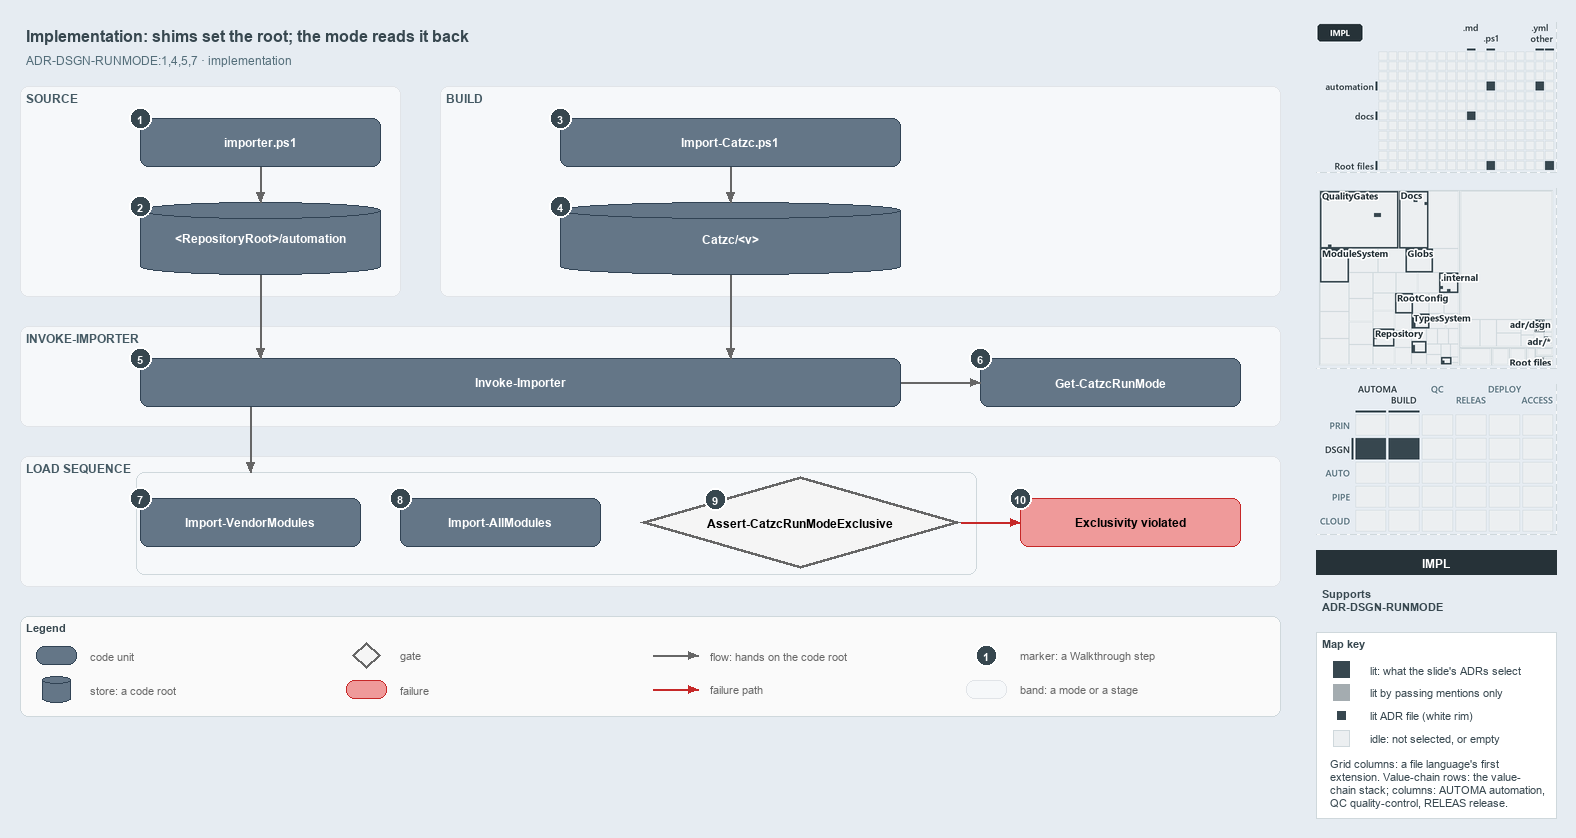

The diagram above was exported from draw.io. Its source (the exported page's mxGraphModel, read from the mxfile embedded in the PNG):
<mxGraphModel dx="1024" dy="768" grid="0" gridSize="10" guides="1" tooltips="1" connect="1" arrows="1" fold="1" page="1" pageScale="1" pageWidth="1572" pageHeight="740" background="#E6ECF2" math="0" shadow="0">
  <root>
    <mxCell id="0" />
    <mxCell id="1" parent="0" />
    <mxCell id="title" value="Implementation: shims set the root; the mode reads it back" style="text;html=1;align=left;verticalAlign=middle;fontSize=16;fontStyle=1;fontColor=#37474F;" vertex="1" parent="1">
      <mxGeometry x="20" y="14" width="1260" height="30" as="geometry" />
    </mxCell>
    <mxCell id="subtitle" value="ADR-DSGN-RUNMODE:1,4,5,7 &amp;#183; implementation" style="text;html=1;align=left;verticalAlign=middle;fontSize=12;fontColor=#546E7A;" vertex="1" parent="1">
      <mxGeometry x="20" y="44" width="1240" height="20" as="geometry" />
    </mxCell>
    <mxCell id="band-source" value="SOURCE" style="rounded=1;html=1;arcSize=3;fillColor=#F6F8FA;strokeColor=#E1E4E8;verticalAlign=top;align=left;spacingLeft=8;fontStyle=1;fontSize=12;fontColor=#455A64;" vertex="1" parent="1">
      <mxGeometry x="20" y="80" width="380" height="210" as="geometry" />
    </mxCell>
    <mxCell id="band-build" value="BUILD" style="rounded=1;html=1;arcSize=3;fillColor=#F6F8FA;strokeColor=#E1E4E8;verticalAlign=top;align=left;spacingLeft=8;fontStyle=1;fontSize=12;fontColor=#455A64;" vertex="1" parent="1">
      <mxGeometry x="440" y="80" width="840" height="210" as="geometry" />
    </mxCell>
    <mxCell id="band-invoke" value="INVOKE-IMPORTER" style="rounded=1;html=1;arcSize=3;fillColor=#F6F8FA;strokeColor=#E1E4E8;verticalAlign=top;align=left;spacingLeft=8;fontStyle=1;fontSize=12;fontColor=#455A64;" vertex="1" parent="1">
      <mxGeometry x="20" y="320" width="1260" height="100" as="geometry" />
    </mxCell>
    <mxCell id="band-sequence" value="LOAD SEQUENCE" style="rounded=1;html=1;arcSize=3;fillColor=#F6F8FA;strokeColor=#E1E4E8;verticalAlign=top;align=left;spacingLeft=8;fontStyle=1;fontSize=12;fontColor=#455A64;" vertex="1" parent="1">
      <mxGeometry x="20" y="450" width="1260" height="130" as="geometry" />
    </mxCell>
    <mxCell id="g-importer" value="&lt;b&gt;importer.ps1&lt;/b&gt;" style="rounded=1;whiteSpace=wrap;html=1;arcSize=20;fillColor=#647687;strokeColor=#314354;fontColor=#FFFFFF;fontSize=12;" vertex="1" parent="1">
      <mxGeometry x="140" y="112" width="240" height="48" as="geometry" />
    </mxCell>
    <mxCell id="g-source-root" value="&lt;b&gt;&amp;lt;RepositoryRoot&amp;gt;/automation&lt;/b&gt;" style="shape=cylinder3;boundedLbl=1;backgroundOutline=1;size=8;whiteSpace=wrap;html=1;fillColor=#647687;strokeColor=#314354;fontColor=#FFFFFF;fontSize=12;" vertex="1" parent="1">
      <mxGeometry x="140" y="196" width="240" height="72" as="geometry" />
    </mxCell>
    <mxCell id="g-import-catzc" value="&lt;b&gt;Import-Catzc.ps1&lt;/b&gt;" style="rounded=1;whiteSpace=wrap;html=1;arcSize=20;fillColor=#647687;strokeColor=#314354;fontColor=#FFFFFF;fontSize=12;" vertex="1" parent="1">
      <mxGeometry x="560" y="112" width="340" height="48" as="geometry" />
    </mxCell>
    <mxCell id="g-build-root" value="&lt;b&gt;Catzc/&amp;lt;v&amp;gt;&lt;/b&gt;" style="shape=cylinder3;boundedLbl=1;backgroundOutline=1;size=8;whiteSpace=wrap;html=1;fillColor=#647687;strokeColor=#314354;fontColor=#FFFFFF;fontSize=12;" vertex="1" parent="1">
      <mxGeometry x="560" y="196" width="340" height="72" as="geometry" />
    </mxCell>
    <mxCell id="g-invoke" value="&lt;b&gt;Invoke-Importer&lt;/b&gt;" style="rounded=1;whiteSpace=wrap;html=1;arcSize=20;fillColor=#647687;strokeColor=#314354;fontColor=#FFFFFF;fontSize=12;" vertex="1" parent="1">
      <mxGeometry x="140" y="352" width="760" height="48" as="geometry" />
    </mxCell>
    <mxCell id="g-runmode" value="&lt;b&gt;Get-CatzcRunMode&lt;/b&gt;" style="rounded=1;whiteSpace=wrap;html=1;arcSize=20;fillColor=#647687;strokeColor=#314354;fontColor=#FFFFFF;fontSize=12;" vertex="1" parent="1">
      <mxGeometry x="980" y="352" width="260" height="48" as="geometry" />
    </mxCell>
    <mxCell id="g-vendor" value="&lt;b&gt;Import-VendorModules&lt;/b&gt;" style="rounded=1;whiteSpace=wrap;html=1;arcSize=20;fillColor=#647687;strokeColor=#314354;fontColor=#FFFFFF;fontSize=12;" vertex="1" parent="1">
      <mxGeometry x="140" y="492" width="220" height="48" as="geometry" />
    </mxCell>
    <mxCell id="g-allmodules" value="&lt;b&gt;Import-AllModules&lt;/b&gt;" style="rounded=1;whiteSpace=wrap;html=1;arcSize=20;fillColor=#647687;strokeColor=#314354;fontColor=#FFFFFF;fontSize=12;" vertex="1" parent="1">
      <mxGeometry x="400" y="492" width="200" height="48" as="geometry" />
    </mxCell>
    <mxCell id="g-exclusive" value="&lt;b&gt;Assert-CatzcRunModeExclusive&lt;/b&gt;" style="rhombus;whiteSpace=wrap;html=1;fillColor=#f5f5f5;strokeColor=#666666;strokeWidth=3;fontSize=12;" vertex="1" parent="1">
      <mxGeometry x="640" y="470" width="320" height="92" as="geometry" />
    </mxCell>
    <mxCell id="f-exclusive" value="&lt;b&gt;Exclusivity violated&lt;/b&gt;" style="rounded=1;whiteSpace=wrap;html=1;arcSize=20;fillColor=#EF9A9A;strokeColor=#C62828;fontSize=12;" vertex="1" parent="1">
      <mxGeometry x="1020" y="492" width="220" height="48" as="geometry" />
    </mxCell>
    <mxCell id="p-e-importer-root-a" value="" style="text;html=1;strokeColor=none;fillColor=none;" vertex="1" parent="1">
      <mxGeometry x="260" y="160" width="1" height="1" as="geometry" />
    </mxCell>
    <mxCell id="p-e-importer-root-b" value="" style="text;html=1;strokeColor=none;fillColor=none;" vertex="1" parent="1">
      <mxGeometry x="260" y="196" width="1" height="1" as="geometry" />
    </mxCell>
    <mxCell id="e-importer-root" value="" style="edgeStyle=orthogonalEdgeStyle;rounded=1;html=1;fontSize=11;endArrow=block;strokeColor=#666666;" edge="1" parent="1" source="p-e-importer-root-a" target="p-e-importer-root-b">
      <mxGeometry relative="1" as="geometry" />
    </mxCell>
    <mxCell id="p-e-import-build-a" value="" style="text;html=1;strokeColor=none;fillColor=none;" vertex="1" parent="1">
      <mxGeometry x="730" y="160" width="1" height="1" as="geometry" />
    </mxCell>
    <mxCell id="p-e-import-build-b" value="" style="text;html=1;strokeColor=none;fillColor=none;" vertex="1" parent="1">
      <mxGeometry x="730" y="196" width="1" height="1" as="geometry" />
    </mxCell>
    <mxCell id="e-import-build" value="" style="edgeStyle=orthogonalEdgeStyle;rounded=1;html=1;fontSize=11;endArrow=block;strokeColor=#666666;" edge="1" parent="1" source="p-e-import-build-a" target="p-e-import-build-b">
      <mxGeometry relative="1" as="geometry" />
    </mxCell>
    <mxCell id="p-e-source-invoke-a" value="" style="text;html=1;strokeColor=none;fillColor=none;" vertex="1" parent="1">
      <mxGeometry x="260" y="268" width="1" height="1" as="geometry" />
    </mxCell>
    <mxCell id="p-e-source-invoke-b" value="" style="text;html=1;strokeColor=none;fillColor=none;" vertex="1" parent="1">
      <mxGeometry x="260" y="352" width="1" height="1" as="geometry" />
    </mxCell>
    <mxCell id="e-source-invoke" value="" style="edgeStyle=orthogonalEdgeStyle;rounded=1;html=1;fontSize=11;endArrow=block;strokeColor=#666666;" edge="1" parent="1" source="p-e-source-invoke-a" target="p-e-source-invoke-b">
      <mxGeometry relative="1" as="geometry" />
    </mxCell>
    <mxCell id="p-e-build-invoke-a" value="" style="text;html=1;strokeColor=none;fillColor=none;" vertex="1" parent="1">
      <mxGeometry x="730" y="268" width="1" height="1" as="geometry" />
    </mxCell>
    <mxCell id="p-e-build-invoke-b" value="" style="text;html=1;strokeColor=none;fillColor=none;" vertex="1" parent="1">
      <mxGeometry x="730" y="352" width="1" height="1" as="geometry" />
    </mxCell>
    <mxCell id="e-build-invoke" value="" style="edgeStyle=orthogonalEdgeStyle;rounded=1;html=1;fontSize=11;endArrow=block;strokeColor=#666666;" edge="1" parent="1" source="p-e-build-invoke-a" target="p-e-build-invoke-b">
      <mxGeometry relative="1" as="geometry" />
    </mxCell>
    <mxCell id="p-e-invoke-runmode-a" value="" style="text;html=1;strokeColor=none;fillColor=none;" vertex="1" parent="1">
      <mxGeometry x="900" y="376" width="1" height="1" as="geometry" />
    </mxCell>
    <mxCell id="p-e-invoke-runmode-b" value="" style="text;html=1;strokeColor=none;fillColor=none;" vertex="1" parent="1">
      <mxGeometry x="980" y="376" width="1" height="1" as="geometry" />
    </mxCell>
    <mxCell id="e-invoke-runmode" value="" style="edgeStyle=orthogonalEdgeStyle;rounded=1;html=1;fontSize=11;endArrow=block;strokeColor=#666666;" edge="1" parent="1" source="p-e-invoke-runmode-a" target="p-e-invoke-runmode-b">
      <mxGeometry relative="1" as="geometry" />
    </mxCell>
    <mxCell id="frame-sequence" value="" style="rounded=1;html=1;arcSize=6;fillColor=none;strokeColor=#CFD8DC;strokeWidth=1;" vertex="1" parent="1">
      <mxGeometry x="136" y="466" width="840" height="102" as="geometry" />
    </mxCell>
    <mxCell id="p-e-invoke-sequence-a" value="" style="text;html=1;strokeColor=none;fillColor=none;" vertex="1" parent="1">
      <mxGeometry x="250" y="400" width="1" height="1" as="geometry" />
    </mxCell>
    <mxCell id="p-e-invoke-sequence-b" value="" style="text;html=1;strokeColor=none;fillColor=none;" vertex="1" parent="1">
      <mxGeometry x="250" y="466" width="1" height="1" as="geometry" />
    </mxCell>
    <mxCell id="e-invoke-sequence" value="" style="edgeStyle=orthogonalEdgeStyle;rounded=1;html=1;fontSize=11;endArrow=block;strokeColor=#666666;" edge="1" parent="1" source="p-e-invoke-sequence-a" target="p-e-invoke-sequence-b">
      <mxGeometry relative="1" as="geometry" />
    </mxCell>
    <mxCell id="p-e-exclusive-fail-a" value="" style="text;html=1;strokeColor=none;fillColor=none;" vertex="1" parent="1">
      <mxGeometry x="960" y="516" width="1" height="1" as="geometry" />
    </mxCell>
    <mxCell id="p-e-exclusive-fail-b" value="" style="text;html=1;strokeColor=none;fillColor=none;" vertex="1" parent="1">
      <mxGeometry x="1020" y="516" width="1" height="1" as="geometry" />
    </mxCell>
    <mxCell id="e-exclusive-fail" value="" style="edgeStyle=orthogonalEdgeStyle;rounded=1;html=1;fontSize=11;endArrow=block;strokeColor=#666666;strokeColor=#C62828;" edge="1" parent="1" source="p-e-exclusive-fail-a" target="p-e-exclusive-fail-b">
      <mxGeometry relative="1" as="geometry" />
    </mxCell>
    <mxCell id="mark-1" value="1" style="ellipse;html=1;fillColor=#37474F;strokeColor=#FFFFFF;strokeWidth=2;fontColor=#FFFFFF;fontStyle=1;fontSize=11;" vertex="1" parent="1">
      <mxGeometry x="129" y="101" width="22" height="22" as="geometry" />
    </mxCell>
    <mxCell id="mark-2" value="2" style="ellipse;html=1;fillColor=#37474F;strokeColor=#FFFFFF;strokeWidth=2;fontColor=#FFFFFF;fontStyle=1;fontSize=11;" vertex="1" parent="1">
      <mxGeometry x="129" y="189" width="22" height="22" as="geometry" />
    </mxCell>
    <mxCell id="mark-3" value="3" style="ellipse;html=1;fillColor=#37474F;strokeColor=#FFFFFF;strokeWidth=2;fontColor=#FFFFFF;fontStyle=1;fontSize=11;" vertex="1" parent="1">
      <mxGeometry x="549" y="101" width="22" height="22" as="geometry" />
    </mxCell>
    <mxCell id="mark-4" value="4" style="ellipse;html=1;fillColor=#37474F;strokeColor=#FFFFFF;strokeWidth=2;fontColor=#FFFFFF;fontStyle=1;fontSize=11;" vertex="1" parent="1">
      <mxGeometry x="549" y="189" width="22" height="22" as="geometry" />
    </mxCell>
    <mxCell id="mark-5" value="5" style="ellipse;html=1;fillColor=#37474F;strokeColor=#FFFFFF;strokeWidth=2;fontColor=#FFFFFF;fontStyle=1;fontSize=11;" vertex="1" parent="1">
      <mxGeometry x="129" y="341" width="22" height="22" as="geometry" />
    </mxCell>
    <mxCell id="mark-6" value="6" style="ellipse;html=1;fillColor=#37474F;strokeColor=#FFFFFF;strokeWidth=2;fontColor=#FFFFFF;fontStyle=1;fontSize=11;" vertex="1" parent="1">
      <mxGeometry x="969" y="341" width="22" height="22" as="geometry" />
    </mxCell>
    <mxCell id="mark-7" value="7" style="ellipse;html=1;fillColor=#37474F;strokeColor=#FFFFFF;strokeWidth=2;fontColor=#FFFFFF;fontStyle=1;fontSize=11;" vertex="1" parent="1">
      <mxGeometry x="129" y="481" width="22" height="22" as="geometry" />
    </mxCell>
    <mxCell id="mark-8" value="8" style="ellipse;html=1;fillColor=#37474F;strokeColor=#FFFFFF;strokeWidth=2;fontColor=#FFFFFF;fontStyle=1;fontSize=11;" vertex="1" parent="1">
      <mxGeometry x="389" y="481" width="22" height="22" as="geometry" />
    </mxCell>
    <mxCell id="mark-9" value="9" style="ellipse;html=1;fillColor=#37474F;strokeColor=#FFFFFF;strokeWidth=2;fontColor=#FFFFFF;fontStyle=1;fontSize=11;" vertex="1" parent="1">
      <mxGeometry x="704" y="482" width="22" height="22" as="geometry" />
    </mxCell>
    <mxCell id="mark-10" value="10" style="ellipse;html=1;fillColor=#37474F;strokeColor=#FFFFFF;strokeWidth=2;fontColor=#FFFFFF;fontStyle=1;fontSize=11;" vertex="1" parent="1">
      <mxGeometry x="1009" y="481" width="22" height="22" as="geometry" />
    </mxCell>
    <mxCell id="legend" value="&lt;b&gt;Legend&lt;/b&gt;" style="rounded=1;whiteSpace=wrap;html=1;arcSize=6;fillColor=#FAFAFA;strokeColor=#CFD8DC;align=left;verticalAlign=top;spacing=8;fontSize=11;fontColor=#37474F;" vertex="1" parent="1">
      <mxGeometry x="20" y="610" width="1260" height="100" as="geometry" />
    </mxCell>
    <mxCell id="legend-0" value="" style="rounded=1;whiteSpace=wrap;html=1;arcSize=20;fillColor=#647687;strokeColor=#314354;fontColor=#FFFFFF;" vertex="1" parent="1">
      <mxGeometry x="36" y="640" width="40" height="18" as="geometry" />
    </mxCell>
    <mxCell id="legend-0-text" value="code unit" style="text;html=1;align=left;verticalAlign=middle;fontSize=11;fontColor=#666666;" vertex="1" parent="1">
      <mxGeometry x="84" y="639" width="260" height="20" as="geometry" />
    </mxCell>
    <mxCell id="legend-1" value="" style="shape=cylinder3;boundedLbl=1;backgroundOutline=1;size=8;whiteSpace=wrap;html=1;fillColor=#647687;strokeColor=#314354;fontColor=#FFFFFF;" vertex="1" parent="1">
      <mxGeometry x="42" y="670" width="28" height="26" as="geometry" />
    </mxCell>
    <mxCell id="legend-1-text" value="store: a code root" style="text;html=1;align=left;verticalAlign=middle;fontSize=11;fontColor=#666666;" vertex="1" parent="1">
      <mxGeometry x="84" y="673" width="260" height="20" as="geometry" />
    </mxCell>
    <mxCell id="legend-2" value="" style="rhombus;whiteSpace=wrap;html=1;fillColor=#f5f5f5;strokeColor=#666666;strokeWidth=3;" vertex="1" parent="1">
      <mxGeometry x="352" y="636" width="28" height="26" as="geometry" />
    </mxCell>
    <mxCell id="legend-2-text" value="gate" style="text;html=1;align=left;verticalAlign=middle;fontSize=11;fontColor=#666666;" vertex="1" parent="1">
      <mxGeometry x="394" y="639" width="260" height="20" as="geometry" />
    </mxCell>
    <mxCell id="legend-3" value="" style="rounded=1;whiteSpace=wrap;html=1;arcSize=20;fillColor=#EF9A9A;strokeColor=#C62828;" vertex="1" parent="1">
      <mxGeometry x="346" y="674" width="40" height="18" as="geometry" />
    </mxCell>
    <mxCell id="legend-3-text" value="failure" style="text;html=1;align=left;verticalAlign=middle;fontSize=11;fontColor=#666666;" vertex="1" parent="1">
      <mxGeometry x="394" y="673" width="260" height="20" as="geometry" />
    </mxCell>
    <mxCell id="p-legend-4-a" value="" style="text;html=1;strokeColor=none;fillColor=none;" vertex="1" parent="1">
      <mxGeometry x="652" y="649" width="1" height="1" as="geometry" />
    </mxCell>
    <mxCell id="p-legend-4-b" value="" style="text;html=1;strokeColor=none;fillColor=none;" vertex="1" parent="1">
      <mxGeometry x="698" y="649" width="1" height="1" as="geometry" />
    </mxCell>
    <mxCell id="legend-4" value="" style="edgeStyle=orthogonalEdgeStyle;rounded=1;html=1;fontSize=11;endArrow=block;strokeColor=#666666;" edge="1" parent="1" source="p-legend-4-a" target="p-legend-4-b">
      <mxGeometry relative="1" as="geometry" />
    </mxCell>
    <mxCell id="legend-4-text" value="flow: hands on the code root" style="text;html=1;align=left;verticalAlign=middle;fontSize=11;fontColor=#666666;" vertex="1" parent="1">
      <mxGeometry x="704" y="639" width="260" height="20" as="geometry" />
    </mxCell>
    <mxCell id="p-legend-5-a" value="" style="text;html=1;strokeColor=none;fillColor=none;" vertex="1" parent="1">
      <mxGeometry x="652" y="683" width="1" height="1" as="geometry" />
    </mxCell>
    <mxCell id="p-legend-5-b" value="" style="text;html=1;strokeColor=none;fillColor=none;" vertex="1" parent="1">
      <mxGeometry x="698" y="683" width="1" height="1" as="geometry" />
    </mxCell>
    <mxCell id="legend-5" value="" style="edgeStyle=orthogonalEdgeStyle;rounded=1;html=1;fontSize=11;endArrow=block;strokeColor=#666666;strokeColor=#C62828;" edge="1" parent="1" source="p-legend-5-a" target="p-legend-5-b">
      <mxGeometry relative="1" as="geometry" />
    </mxCell>
    <mxCell id="legend-5-text" value="failure path" style="text;html=1;align=left;verticalAlign=middle;fontSize=11;fontColor=#666666;" vertex="1" parent="1">
      <mxGeometry x="704" y="673" width="260" height="20" as="geometry" />
    </mxCell>
    <mxCell id="legend-6" value="1" style="ellipse;html=1;fillColor=#37474F;strokeColor=#FFFFFF;strokeWidth=2;fontColor=#FFFFFF;fontStyle=1;fontSize=11;" vertex="1" parent="1">
      <mxGeometry x="975" y="638" width="22" height="22" as="geometry" />
    </mxCell>
    <mxCell id="legend-6-text" value="marker: a Walkthrough step" style="text;html=1;align=left;verticalAlign=middle;fontSize=11;fontColor=#666666;" vertex="1" parent="1">
      <mxGeometry x="1014" y="639" width="260" height="20" as="geometry" />
    </mxCell>
    <mxCell id="legend-7" value="" style="rounded=1;html=1;arcSize=3;fillColor=#F6F8FA;strokeColor=#E1E4E8;" vertex="1" parent="1">
      <mxGeometry x="966" y="674" width="40" height="18" as="geometry" />
    </mxCell>
    <mxCell id="legend-7-text" value="band: a mode or a stage" style="text;html=1;align=left;verticalAlign=middle;fontSize=11;fontColor=#666666;" vertex="1" parent="1">
      <mxGeometry x="1014" y="673" width="260" height="20" as="geometry" />
    </mxCell>
    <mxCell id="minimap-grid" value="" style="shape=image;html=1;imageAspect=0;aspect=fixed;verticalLabelPosition=bottom;strokeColor=#CFD8DC;dashed=1;fillColor=#FAFAFA;image=data:image/png,(base64 omitted: 10396 chars);" vertex="1" parent="1">
      <mxGeometry x="1316" y="16" width="240" height="150" as="geometry" />
    </mxCell>
    <mxCell id="minimap-tree" value="" style="shape=image;html=1;imageAspect=0;aspect=fixed;verticalLabelPosition=bottom;strokeColor=#CFD8DC;dashed=1;fillColor=#FAFAFA;image=data:image/png,(base64 omitted: 35232 chars);" vertex="1" parent="1">
      <mxGeometry x="1316" y="182" width="240" height="180" as="geometry" />
    </mxCell>
    <mxCell id="minimap-chain" value="" style="shape=image;html=1;imageAspect=0;aspect=fixed;verticalLabelPosition=bottom;strokeColor=#CFD8DC;dashed=1;fillColor=#FAFAFA;image=data:image/png,(base64 omitted: 14340 chars);" vertex="1" parent="1">
      <mxGeometry x="1316" y="378" width="240" height="150" as="geometry" />
    </mxCell>
    <mxCell id="lens-badge" value="IMPL" style="rounded=0;whiteSpace=wrap;html=1;align=center;verticalAlign=middle;fontSize=12;fontStyle=1;fontColor=#FFFFFF;fillColor=#263238;strokeColor=none;" vertex="1" parent="1">
      <mxGeometry x="1316" y="544" width="240" height="24" as="geometry" />
    </mxCell>
    <mxCell id="supports" value="&lt;b&gt;Supports&lt;/b&gt;&lt;br&gt;ADR-DSGN-RUNMODE" style="text;html=1;whiteSpace=wrap;align=left;verticalAlign=top;fontSize=11;fontColor=#37474F;" vertex="1" parent="1">
      <mxGeometry x="1316" y="576" width="240" height="38" as="geometry" />
    </mxCell>
    <mxCell id="mapkey" value="&lt;b&gt;Map key&lt;/b&gt;" style="rounded=0;whiteSpace=wrap;html=1;align=left;verticalAlign=top;fontSize=11;fontColor=#37474F;fillColor=#FFFFFF;strokeColor=#CFD8DC;spacingLeft=8;spacingTop=2;" vertex="1" parent="1">
      <mxGeometry x="1316" y="626" width="240" height="186" as="geometry" />
    </mxCell>
    <mxCell id="mapkey-lit" value="" style="rounded=0;html=1;fillColor=#37474F;strokeColor=#37474F;" vertex="1" parent="1">
      <mxGeometry x="1333.0" y="655.0" width="16" height="16" as="geometry" />
    </mxCell>
    <mxCell id="mapkey-lit-text" value="lit: what the slide's ADRs select" style="text;html=1;align=left;verticalAlign=middle;fontSize=11;fontColor=#37474F;" vertex="1" parent="1">
      <mxGeometry x="1364" y="653" width="184" height="20" as="geometry" />
    </mxCell>
    <mxCell id="mapkey-touched" value="" style="rounded=0;html=1;fillColor=#A4ACB0;strokeColor=#A4ACB0;" vertex="1" parent="1">
      <mxGeometry x="1333.0" y="678.0" width="16" height="16" as="geometry" />
    </mxCell>
    <mxCell id="mapkey-touched-text" value="lit by passing mentions only" style="text;html=1;align=left;verticalAlign=middle;fontSize=11;fontColor=#37474F;" vertex="1" parent="1">
      <mxGeometry x="1364" y="676" width="184" height="20" as="geometry" />
    </mxCell>
    <mxCell id="mapkey-adr" value="" style="rounded=0;html=1;fillColor=#37474F;strokeColor=#FFFFFF;strokeWidth=2;" vertex="1" parent="1">
      <mxGeometry x="1335.0" y="703.0" width="12" height="12" as="geometry" />
    </mxCell>
    <mxCell id="mapkey-adr-text" value="lit ADR file (white rim)" style="text;html=1;align=left;verticalAlign=middle;fontSize=11;fontColor=#37474F;" vertex="1" parent="1">
      <mxGeometry x="1364" y="699" width="184" height="20" as="geometry" />
    </mxCell>
    <mxCell id="mapkey-idle" value="" style="rounded=0;html=1;fillColor=#ECEFF1;strokeColor=#CFD8DC;" vertex="1" parent="1">
      <mxGeometry x="1333.0" y="724.0" width="16" height="16" as="geometry" />
    </mxCell>
    <mxCell id="mapkey-idle-text" value="idle: not selected, or empty" style="text;html=1;align=left;verticalAlign=middle;fontSize=11;fontColor=#37474F;" vertex="1" parent="1">
      <mxGeometry x="1364" y="722" width="184" height="20" as="geometry" />
    </mxCell>
    <mxCell id="mapkey-codes" value="Grid columns: a file language's first&lt;br&gt;extension. Value-chain rows: the value-&lt;br&gt;chain stack; columns: AUTOMA automation,&lt;br&gt;QC quality-control, RELEAS release." style="text;html=1;align=left;verticalAlign=top;whiteSpace=wrap;fontSize=11;fontColor=#37474F;" vertex="1" parent="1">
      <mxGeometry x="1324" y="746" width="224" height="60" as="geometry" />
    </mxCell>
  </root>
</mxGraphModel>